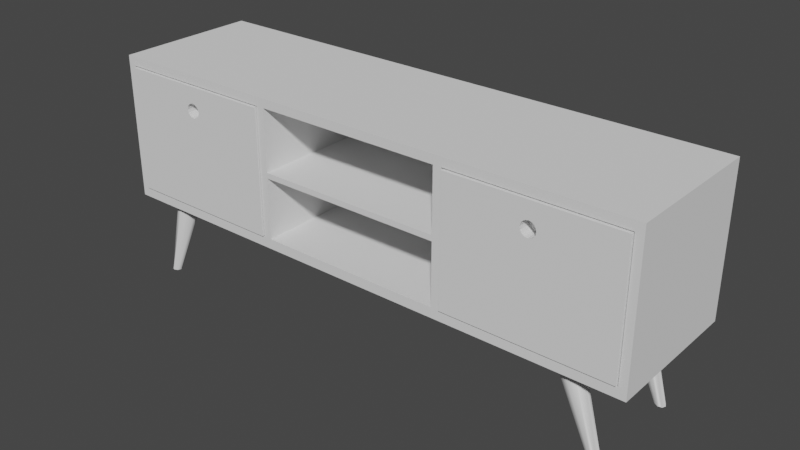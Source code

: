 # Source: BilbaoTV.blend  (saved by Blender 2.80.75; exported with 4.5.12 LTS)
import bpy
from mathutils import Matrix  # noqa: F401  (used for matrix-valued properties, if any)

bpy.ops.wm.read_factory_settings(use_empty=True)
scene = bpy.context.scene
scene.name = 'Scene'

# ---- collections
col_bilbaotv = bpy.data.collections.new('BilbaoTV'); scene.collection.children.link(col_bilbaotv)

# ---- world
world_world = bpy.data.worlds.new('World'); scene.world = world_world
world_world.use_nodes = True; world_world.node_tree.nodes.clear()
_N = world_world.node_tree.nodes; _L = world_world.node_tree.links
n0 = _N.new('ShaderNodeOutputWorld'); n0.name = 'World Output'; n0.location = (300, 300)
n1 = _N.new('ShaderNodeBackground'); n1.name = 'Background'; n1.location = (10, 300)
n1.inputs[0].default_value = (0.05088, 0.05088, 0.05088, 1.0)
_L.new(n1.outputs[0], n0.inputs[0])
n0.is_active_output = True
world_world.color = (0.05088, 0.05088, 0.05088)
world_world.use_sun_shadow = False
world_world.sun_shadow_jitter_overblur = 0.0

# ---- meshes
me_cube_001 = bpy.data.meshes.new('Cube.001')
me_cube_001.from_pydata([(-0.3754, 1.723, 0.8728), (-0.3754, 0.0, 0.8728), (0.0, 0.0, 0.8728), (0.0, 1.723, 0.8728), (-0.3754, 1.723, 0.8398), (-0.3754, 0.0, 0.8398), (0.0, 1.723, 0.8398), (-0.3647, 1.723, 0.8728), (-0.3647, 0.0, 0.8728), (-0.3647, 1.723, 0.8398), (-0.3754, 0.1292, 0.8728), (0.0, 0.1292, 0.8728), (-0.3754, 0.1292, 0.8398), (-0.3647, 0.1292, 0.8728), (-0.3754, 1.723, 0.3697), (0.0, 1.723, 0.3697), (-0.3754, 0.0, 0.3697), (-0.3647, 1.723, 0.3697), (-0.3754, 0.1292, 0.3697), (-0.3754, 1.723, 0.3328), (0.0, 1.723, 0.3328), (-0.3647, 1.723, 0.3328), (-0.3754, 0.1292, 0.3328), (-0.3754, 0.0, 0.3328), (-0.3754, 1.551, 0.8728), (-0.3754, 1.551, 0.8398), (0.0, 1.551, 0.8728), (-0.3647, 1.551, 0.8728), (-0.3754, 1.551, 0.3697), (-0.3754, 1.551, 0.3328), (-0.1378, 1.723, 0.8728), (-0.1378, 1.723, 0.8398), (-0.1378, 0.0, 0.8728), (-0.1378, 0.1292, 0.8728), (-0.1378, 1.723, 0.3697), (-0.1378, 1.723, 0.3328), (-0.1378, 1.551, 0.8728), (-0.3647, 1.551, 0.3328), (-0.1271, 1.723, 0.8728), (-0.1271, 1.723, 0.8398), (-0.1271, 0.1292, 0.8728), (-0.1271, 1.723, 0.3697), (-0.1271, 1.723, 0.3328), (-0.1271, 1.551, 0.8728), (-0.3647, 0.1292, 0.3328), (-0.1271, 0.0, 0.8728), (-0.3647, 0.0, 0.3328), (-0.1378, 0.1292, 0.3646), (-0.1378, 0.0, 0.3646), (-0.1271, 0.1292, 0.3646), (-0.1271, 0.0, 0.3646), (0.0, 0.0, 0.3328), (-0.3647, 0.0, 0.3328), (-0.1378, 0.0, 0.3328), (-0.1271, 0.0, 0.3328), (-0.1271, 0.0, 0.8398), (0.0, 0.0, 0.8398), (0.0, 0.0, 0.3697), (-0.3647, 0.0, 0.8398), (-0.3647, 0.0, 0.3697), (-0.1271, 0.0, 0.3697), (-0.1378, 0.0, 0.8398), (-0.1378, 0.0, 0.3697), (0.0, 1.723, 0.6149), (0.0, 1.723, 0.5947), (-0.1271, 0.0, 0.5947), (-0.1271, 1.723, 0.5947), (-0.1378, 1.723, 0.6149), (-0.1378, 1.723, 0.5947), (-0.1271, 1.723, 0.5947), (-0.1271, 1.723, 0.6149), (-0.1378, 0.0, 0.6149), (-0.1378, 0.0, 0.5947), (-0.1271, 0.0, 0.5947), (-0.1271, 0.0, 0.6149), (0.0, 0.0, 0.6149), (0.0, 0.0, 0.5947)], [], [(25, 24, 0, 4), (39, 38, 3, 6), (13, 10, 1, 8), (17, 9, 58, 59), (28, 25, 4, 14), (14, 4, 9, 17), (33, 13, 8, 32), (4, 0, 7, 9), (36, 27, 13, 33), (16, 5, 12, 18), (27, 24, 10, 13), (5, 1, 10, 12), (23, 16, 18, 22), (19, 14, 17, 21), (29, 28, 14, 19), (42, 41, 15, 20), (22, 18, 28, 29), (7, 0, 24, 27), (30, 7, 27, 36), (18, 12, 25, 28), (12, 10, 24, 25), (38, 30, 36, 43), (21, 17, 34, 35), (43, 36, 33, 40), (40, 33, 32, 45), (34, 17, 59, 62), (9, 7, 30, 31), (11, 40, 45, 2), (26, 43, 40, 11), (3, 38, 43, 26), (22, 29, 37, 44), (35, 34, 41, 42), (31, 67, 71, 61), (31, 30, 38, 39), (46, 23, 22, 44), (48, 47, 49, 50), (29, 19, 21, 37), (35, 42, 54, 53), (21, 35, 53, 52), (42, 20, 51, 54), (73, 69, 66, 65), (15, 41, 60, 57), (67, 31, 39, 70), (9, 31, 61, 58), (39, 6, 56, 55), (41, 69, 73, 60), (70, 39, 55, 74), (68, 34, 62, 72), (68, 72, 71, 67), (73, 69, 64, 76), (67, 70, 69, 68), (34, 68, 69, 41), (63, 75, 76, 64), (70, 74, 75, 63), (69, 70, 63, 64)])
_uv = me_cube_001.uv_layers.new(name='UVMap')
_uv.uv.foreach_set('vector', [0.625, 0.25, 0.625, 0.25, 0.625, 0.25, 0.625, 0.25, 0.625, 0.4105, 0.625, 0.4105, 0.625, 0.5, 0.625, 0.5, 0.875, 0.75, 0.875, 0.75, 0.875, 0.75, 0.875, 0.75, 0.4816, 0.25, 0.625, 0.25, 0.625, 0.25, 0.4816, 0.25, 0.4816, 0.25, 0.625, 0.25, 0.625, 0.25, 0.4816, 0.25, 0.4816, 0.25, 0.625, 0.25, 0.625, 0.25, 0.4816, 0.25, 0.7145, 0.75, 0.875, 0.75, 0.875, 0.75, 0.7145, 0.75, 0.625, 0.25, 0.625, 0.25, 0.625, 0.25, 0.625, 0.25, 0.7145, 0.5, 0.875, 0.5, 0.875, 0.75, 0.7145, 0.75, 0.4816, 0.0, 0.625, 0.0, 0.625, 0.0, 0.4816, 0.0, 0.875, 0.5, 0.875, 0.5, 0.875, 0.75, 0.875, 0.75, 0.625, 0.0, 0.625, 0.0, 0.625, 0.0, 0.625, 0.0, 0.4816, 0.0, 0.4816, 0.0, 0.4816, 0.0, 0.4816, 0.0, 0.4816, 0.25, 0.4816, 0.25, 0.4816, 0.25, 0.4816, 0.25, 0.4816, 0.25, 0.4816, 0.25, 0.4816, 0.25, 0.4816, 0.25, 0.4816, 0.4105, 0.4816, 0.4105, 0.4816, 0.5, 0.4816, 0.5, 0.4816, 0.0, 0.4816, 0.0, 0.4816, 0.25, 0.4816, 0.25, 0.875, 0.5, 0.875, 0.5, 0.875, 0.5, 0.875, 0.5, 0.7145, 0.5, 0.875, 0.5, 0.875, 0.5, 0.7145, 0.5, 0.4816, 0.0, 0.625, 0.0, 0.625, 0.25, 0.4816, 0.25, 0.625, 0.0, 0.625, 0.0, 0.625, 0.25, 0.625, 0.25, 0.7145, 0.5, 0.7145, 0.5, 0.7145, 0.5, 0.7145, 0.5, 0.4816, 0.25, 0.4816, 0.25, 0.4816, 0.4105, 0.4816, 0.4105, 0.7145, 0.5, 0.7145, 0.5, 0.7145, 0.75, 0.7145, 0.75, 0.7145, 0.75, 0.7145, 0.75, 0.7145, 0.75, 0.7145, 0.75, 0.4816, 0.4105, 0.4816, 0.25, 0.4816, 0.25, 0.4816, 0.4105, 0.625, 0.25, 0.625, 0.25, 0.625, 0.4105, 0.625, 0.4105, 0.625, 0.75, 0.7145, 0.75, 0.7145, 0.75, 0.625, 0.75, 0.625, 0.5, 0.7145, 0.5, 0.7145, 0.75, 0.625, 0.75, 0.625, 0.5, 0.7145, 0.5, 0.7145, 0.5, 0.625, 0.5, 0.4816, 0.0, 0.4816, 0.25, 0.4816, 0.25, 0.4816, 0.0, 0.4816, 0.4105, 0.4816, 0.4105, 0.4816, 0.4105, 0.4816, 0.4105, 0.625, 0.4105, 0.5564, 0.4105, 0.5564, 0.4105, 0.625, 0.4105, 0.625, 0.4105, 0.625, 0.4105, 0.625, 0.4105, 0.625, 0.4105, 0.0, 0.0, 0.4816, 0.0, 0.4816, 0.0, 0.4816, 0.0, 0.2855, 0.75, 0.2855, 0.75, 0.2855, 0.75, 0.2855, 0.75, 0.4816, 0.25, 0.4816, 0.25, 0.4816, 0.25, 0.4816, 0.25, 0.4816, 0.4105, 0.4816, 0.4105, 0.4816, 0.4105, 0.4816, 0.4105, 0.4816, 0.25, 0.4816, 0.4105, 0.4816, 0.4105, 0.4816, 0.25, 0.4816, 0.4105, 0.4816, 0.5, 0.4816, 0.5, 0.4816, 0.4105, 0.5502, 0.4105, 0.5502, 0.4105, 0.5502, 0.4105, 0.5502, 0.4105, 0.4816, 0.5, 0.4816, 0.4105, 0.4816, 0.4105, 0.4816, 0.5, 0.5564, 0.4105, 0.625, 0.4105, 0.625, 0.4105, 0.5564, 0.4105, 0.625, 0.25, 0.625, 0.4105, 0.625, 0.4105, 0.625, 0.25, 0.625, 0.4105, 0.625, 0.5, 0.625, 0.5, 0.625, 0.4105, 0.4816, 0.4105, 0.5502, 0.4105, 0.5502, 0.4105, 0.4816, 0.4105, 0.5564, 0.4105, 0.625, 0.4105, 0.625, 0.4105, 0.5564, 0.4105, 0.5502, 0.4105, 0.4816, 0.4105, 0.4816, 0.4105, 0.5502, 0.4105, 0.5502, 0.4105, 0.5502, 0.4105, 0.5564, 0.4105, 0.5564, 0.4105, 0.5502, 0.4105, 0.5502, 0.4105, 0.5502, 0.4105, 0.5502, 0.4105, 0.5564, 0.4105, 0.5564, 0.4105, 0.5502, 0.4105, 0.5502, 0.4105, 0.4816, 0.4105, 0.5502, 0.4105, 0.5502, 0.4105, 0.4816, 0.4105, 0.5564, 0.4105, 0.5564, 0.4105, 0.5502, 0.4105, 0.5502, 0.4105, 0.5564, 0.4105, 0.5564, 0.4105, 0.5564, 0.4105, 0.5564, 0.4105, 0.5502, 0.4105, 0.5564, 0.4105, 0.5564, 0.4105, 0.5502, 0.4105])
me_cube_001.use_remesh_preserve_volume = False
me_cube_001.use_remesh_preserve_attributes = False
me_cube_001.use_mirror_vertex_groups = False
me_cube_001.update()
me_cube_002 = bpy.data.meshes.new('Cube.002')
me_cube_002.from_pydata([(2.316, -0.8318, 3.938), (2.352, -0.8318, 3.928), (2.382, -0.8318, 3.898), (2.403, -0.8318, 3.853), (2.41, -0.8318, 3.8), (2.403, -0.8318, 3.748), (2.382, -0.8318, 3.703), (2.352, -0.8318, 3.673), (2.316, -0.8318, 3.663), (2.281, -0.8318, 3.673), (2.25, -0.8318, 3.703), (2.23, -0.8318, 3.748), (2.223, -0.8318, 3.8), (2.23, -0.8318, 3.853), (2.25, -0.8318, 3.898), (2.281, -0.8318, 3.928), (1.292, -1.0, 1.905), (1.292, -1.0, 4.248), (1.292, 1.0, 1.905), (1.292, 1.0, 4.248), (3.369, -1.0, 1.905), (3.369, -1.0, 4.248), (3.369, 1.0, 1.905), (3.369, 1.0, 4.248), (2.23, -1.0, 3.853), (2.223, -1.0, 3.8), (2.23, -1.0, 3.748), (2.281, -1.0, 3.928), (2.25, -1.0, 3.898), (2.25, -1.0, 3.703), (2.281, -1.0, 3.673), (2.316, -1.0, 3.938), (2.316, -1.0, 3.663), (2.352, -1.0, 3.928), (2.382, -1.0, 3.898), (2.352, -1.0, 3.673), (2.382, -1.0, 3.703), (2.403, -1.0, 3.853), (2.403, -1.0, 3.748), (2.41, -1.0, 3.8)], [], [(0, 1, 33, 31), (1, 2, 34, 33), (2, 3, 37, 34), (3, 4, 39, 37), (4, 5, 38, 39), (5, 6, 36, 38), (6, 7, 35, 36), (7, 8, 32, 35), (8, 9, 30, 32), (9, 10, 29, 30), (10, 11, 26, 29), (11, 12, 25, 26), (12, 13, 24, 25), (13, 14, 28, 24), (14, 15, 27, 28), (15, 0, 31, 27), (0, 15, 14, 13, 12, 11, 10, 9, 8, 7, 6, 5, 4, 3, 2, 1), (16, 17, 19, 18), (18, 19, 23, 22), (22, 23, 21, 20), (20, 21, 39, 38, 36, 35, 32, 30, 29, 26, 25, 17, 16), (18, 22, 20, 16), (23, 19, 17, 21), (17, 25, 24, 28, 27, 31, 33, 34, 37, 39, 21)])
_uv = me_cube_002.uv_layers.new(name='UVMap')
_uv.uv.foreach_set('vector', [1.0, 0.5, 0.9375, 0.5, 0.9375, 0.9234, 1.0, 0.9234, 0.9375, 0.5, 0.875, 0.5, 0.875, 0.9234, 0.9375, 0.9234, 0.875, 0.5, 0.8125, 0.5, 0.8125, 0.9234, 0.875, 0.9234, 0.8125, 0.5, 0.75, 0.5, 0.75, 0.9234, 0.8125, 0.9234, 0.75, 0.5, 0.6875, 0.5, 0.6875, 0.9234, 0.75, 0.9234, 0.6875, 0.5, 0.625, 0.5, 0.625, 0.9234, 0.6875, 0.9234, 0.625, 0.5, 0.5625, 0.5, 0.5625, 0.9234, 0.625, 0.9234, 0.5625, 0.5, 0.5, 0.5, 0.5, 0.9234, 0.5625, 0.9234, 0.5, 0.5, 0.4375, 0.5, 0.4375, 0.9234, 0.5, 0.9234, 0.4375, 0.5, 0.375, 0.5, 0.375, 0.9234, 0.4375, 0.9234, 0.375, 0.5, 0.3125, 0.5, 0.3125, 0.9234, 0.375, 0.9234, 0.3125, 0.5, 0.25, 0.5, 0.25, 0.9234, 0.3125, 0.9234, 0.25, 0.5, 0.1875, 0.5, 0.1875, 0.9234, 0.25, 0.9234, 0.1875, 0.5, 0.125, 0.5, 0.125, 0.9234, 0.1875, 0.9234, 0.125, 0.5, 0.0625, 0.5, 0.0625, 0.9234, 0.125, 0.9234, 0.0625, 0.5, 0.0, 0.5, 0.0, 0.9234, 0.0625, 0.9234, 0.75, 0.49, 0.6582, 0.4717, 0.5803, 0.4197, 0.5283, 0.3418, 0.51, 0.25, 0.5283, 0.1582, 0.5803, 0.08029, 0.6582, 0.02827, 0.75, 0.01, 0.8418, 0.02827, 0.9197, 0.08029, 0.9717, 0.1582, 0.99, 0.25, 0.9717, 0.3418, 0.9197, 0.4197, 0.8418, 0.4717, 0.375, 0.0, 0.625, 0.0, 0.625, 0.25, 0.375, 0.25, 0.375, 0.25, 0.625, 0.25, 0.625, 0.5, 0.375, 0.5, 0.375, 0.5, 0.625, 0.5, 0.625, 0.75, 0.375, 0.75, 0.375, 0.75, 0.625, 0.75, 0.5773, 0.8655, 0.5717, 0.8663, 0.5669, 0.8688, 0.5637, 0.8724, 0.5626, 0.8767, 0.5637, 0.881, 0.5669, 0.8847, 0.5717, 0.8871, 0.5773, 0.8879, 0.625, 1.0, 0.375, 1.0, 0.125, 0.5, 0.375, 0.5, 0.375, 0.75, 0.125, 0.75, 0.625, 0.5, 0.875, 0.5, 0.875, 0.75, 0.625, 0.75, 0.625, 1.0, 0.5773, 0.8879, 0.5829, 0.8871, 0.5877, 0.8847, 0.5909, 0.881, 0.592, 0.8767, 0.5909, 0.8724, 0.5877, 0.8688, 0.5829, 0.8663, 0.5773, 0.8655, 0.625, 0.75])
me_cube_002.use_remesh_preserve_volume = False
me_cube_002.use_remesh_preserve_attributes = False
me_cube_002.use_mirror_vertex_groups = False
me_cube_002.update()
me_cylinder = bpy.data.meshes.new('Cylinder')
me_cylinder.from_pydata([(0.0, 1.0, -1.0), (-0.1206, 0.3812, 1.028), (0.7071, 0.7071, -1.0), (0.1411, 0.2696, 1.066), (1.0, -4.371e-08, -1.0), (0.2495, -4.78e-08, 1.081), (0.7071, -0.7071, -1.0), (0.1411, -0.2696, 1.066), (-8.742e-08, -1.0, -1.0), (-0.1206, -0.3812, 1.028), (-0.7071, -0.7071, -1.0), (-0.3824, -0.2696, 0.99), (-1.0, 1.192e-08, -1.0), (-0.4908, 8.316e-09, 0.9743), (-0.7071, 0.7071, -1.0), (-0.3824, 0.2696, 0.99), (0.1661, 0.2696, 1.054), (-0.1206, 0.3812, 1.028), (0.2849, -3.818e-08, 1.064), (0.1661, -0.2696, 1.054), (-0.1206, -0.3812, 1.028), (-0.4074, -0.2696, 1.002), (-0.5261, -1.311e-09, 0.9912), (-0.4074, 0.2696, 1.002)], [], [(0, 1, 3, 2), (2, 3, 5, 4), (4, 5, 7, 6), (6, 7, 9, 8), (8, 9, 11, 10), (10, 11, 13, 12), (7, 5, 18, 19), (12, 13, 15, 14), (14, 15, 1, 0), (0, 2, 4, 6, 8, 10, 12, 14), (16, 17, 23, 22, 21, 20, 19, 18), (13, 11, 21, 22), (9, 7, 19, 20), (15, 13, 22, 23), (5, 3, 16, 18), (11, 9, 20, 21), (1, 15, 23, 17), (3, 1, 17, 16)])
me_cylinder.polygons.foreach_set('use_smooth', [True] * 18)
_uv = me_cylinder.uv_layers.new(name='UVMap')
_uv.uv.foreach_set('vector', [1.0, 0.5, 1.0, 1.0, 0.875, 1.0, 0.875, 0.5, 0.875, 0.5, 0.875, 1.0, 0.75, 1.0, 0.75, 0.5, 0.75, 0.5, 0.75, 1.0, 0.625, 1.0, 0.625, 0.5, 0.625, 0.5, 0.625, 1.0, 0.5, 1.0, 0.5, 0.5, 0.5, 0.5, 0.5, 1.0, 0.375, 1.0, 0.375, 0.5, 0.375, 0.5, 0.375, 1.0, 0.25, 1.0, 0.25, 0.5, 0.625, 1.0, 0.75, 1.0, 0.75, 1.0, 0.625, 1.0, 0.25, 0.5, 0.25, 1.0, 0.125, 1.0, 0.125, 0.5, 0.125, 0.5, 0.125, 1.0, 0.0, 1.0, 0.0, 0.5, 0.75, 0.49, 0.9197, 0.4197, 0.99, 0.25, 0.9197, 0.08029, 0.75, 0.01, 0.5803, 0.08029, 0.51, 0.25, 0.5803, 0.4197, 0.4197, 0.4197, 0.25, 0.49, 0.08029, 0.4197, 0.01, 0.25, 0.08029, 0.08029, 0.25, 0.01, 0.4197, 0.08029, 0.49, 0.25, 0.25, 1.0, 0.375, 1.0, 0.375, 1.0, 0.25, 1.0, 0.5, 1.0, 0.625, 1.0, 0.625, 1.0, 0.5, 1.0, 0.125, 1.0, 0.25, 1.0, 0.25, 1.0, 0.125, 1.0, 0.75, 1.0, 0.875, 1.0, 0.875, 1.0, 0.75, 1.0, 0.375, 1.0, 0.5, 1.0, 0.5, 1.0, 0.375, 1.0, 0.0, 1.0, 0.125, 1.0, 0.125, 1.0, 0.0, 1.0, 0.875, 1.0, 1.0, 1.0, 1.0, 1.0, 0.875, 1.0])
me_cylinder.use_remesh_preserve_volume = False
me_cylinder.use_remesh_preserve_attributes = False
me_cylinder.use_mirror_vertex_groups = False
me_cylinder.update()

# ---- objects
ob_bilbaotvmueble = bpy.data.objects.new('BilbaoTVMueble', me_cube_001)
ob_tapas = bpy.data.objects.new('tapas', me_cube_002)
ob_pata2 = bpy.data.objects.new('pata2', me_cylinder)
ob_pata = bpy.data.objects.new('pata', me_cylinder)

# ---- transforms, parenting, visibility, modifiers, constraints
ob_bilbaotvmueble.location = (0.0, 0.0, -0.007083)
ob_bilbaotvmueble.scale = (1.465, 0.08414, 0.5433)
ob_bilbaotvmueble.lineart.crease_threshold = 0.0
_m = ob_bilbaotvmueble.modifiers.new('Mirror', 'MIRROR')
_m.use_axis = (True, True, False)
_m.use_clip = True
ob_tapas.parent = ob_bilbaotvmueble
ob_tapas.matrix_parent_inverse = Matrix(((0.6826, -0.0, 0.0, -0.0), (-0.0, 11.88, -0.0, 0.0), (0.0, -0.0, 1.841, 0.01304), (-0.0, 0.0, -0.0, 1.0)))
ob_tapas.location = (0.0, 0.0, -0.0085)
ob_tapas.scale = (0.1581, 0.1486, 0.1071)
ob_tapas.lineart.crease_threshold = 0.0
_m = ob_tapas.modifiers.new('Solidify', 'SOLIDIFY')
_m.thickness = 0.07
_m.nonmanifold_thickness_mode = 'FIXED'
_m.nonmanifold_merge_threshold = 0.0003
_m = ob_tapas.modifiers.new('Solidify.001', 'SOLIDIFY')
_m.nonmanifold_thickness_mode = 'FIXED'
_m.nonmanifold_merge_threshold = 0.0003
_m = ob_tapas.modifiers.new('Array', 'ARRAY')
_m.use_constant_offset = True
_m.constant_offset_displace = (-6.734, 0.0, 0.0)
ob_pata2.parent = ob_bilbaotvmueble
ob_pata2.matrix_parent_inverse = Matrix(((0.6826, -0.0, 0.0, -0.0), (-0.0, 11.88, -0.0, 0.0), (0.0, -0.0, 1.841, 0.01304), (-0.0, 0.0, -0.0, 1.0)))
ob_pata2.location = (-0.4817, 0.1042, 0.1022)
ob_pata2.rotation_euler = (8.832e-09, 0.3531, 4.951e-08)
ob_pata2.scale = (-0.02472, -0.02472, -0.105)
ob_pata2.lineart.crease_threshold = 0.0
_m = ob_pata2.modifiers.new('Array', 'ARRAY')
_m.use_constant_offset = True
_m.constant_offset_displace = (0.0, 8.6, 0.0)
_m.use_relative_offset = False
ob_pata.parent = ob_bilbaotvmueble
ob_pata.matrix_parent_inverse = Matrix(((0.6826, -0.0, 0.0, -0.0), (-0.0, 11.88, -0.0, 0.0), (0.0, -0.0, 1.841, 0.01304), (-0.0, 0.0, -0.0, 1.0)))
ob_pata.location = (0.4554, -0.1032, 0.1022)
ob_pata.rotation_euler = (8.832e-09, 0.3531, 3.142)
ob_pata.scale = (-0.02472, -0.02472, -0.105)
ob_pata.lineart.crease_threshold = 0.0
_m = ob_pata.modifiers.new('Array', 'ARRAY')
_m.use_constant_offset = True
_m.constant_offset_displace = (0.0, 8.6, 0.0)
_m.use_relative_offset = False

# ---- collection membership
col_bilbaotv.objects.link(ob_bilbaotvmueble)
col_bilbaotv.objects.link(ob_tapas)
col_bilbaotv.objects.link(ob_pata2)
col_bilbaotv.objects.link(ob_pata)

# ---- scene / render settings (as saved in the file)
scene.frame_start = 1; scene.frame_end = 250; scene.frame_set(1)
scene.render.engine = 'BLENDER_EEVEE_NEXT'
scene.cycles.use_denoising = False
scene.cycles.samples = 128
scene.cycles.sampling_pattern = 'TABULATED_SOBOL'
scene.cycles.use_adaptive_sampling = False
scene.cycles.use_light_tree = False
scene.view_settings.view_transform = 'Filmic'
bpy.context.view_layer.update()

# ---- added for rendering (the .blend has no active camera and no usable light): camera, sun
cam_auto = bpy.data.cameras.new('AutoCamera')
cam_auto.lens = 50.0
cam_auto.sensor_width = 36.0
cam_auto.clip_end = 1000.0
ob_auto_camera = bpy.data.objects.new('AutoCamera', cam_auto)
scene.collection.objects.link(ob_auto_camera)
ob_auto_camera.location = (1.14395, -1.37274, 1.1423)
ob_auto_camera.rotation_euler = (1.09748, -7.21219e-08, 0.694738)
scene.camera = ob_auto_camera
light_auto_sun = bpy.data.lights.new('AutoSun', 'SUN')
light_auto_sun.energy = 3.0
light_auto_sun.angle = 0.0523599
ob_auto_sun = bpy.data.objects.new('AutoSun', light_auto_sun)
scene.collection.objects.link(ob_auto_sun)
ob_auto_sun.rotation_euler = (0.872665, 0.174533, 0.523599)
bpy.context.view_layer.update()
